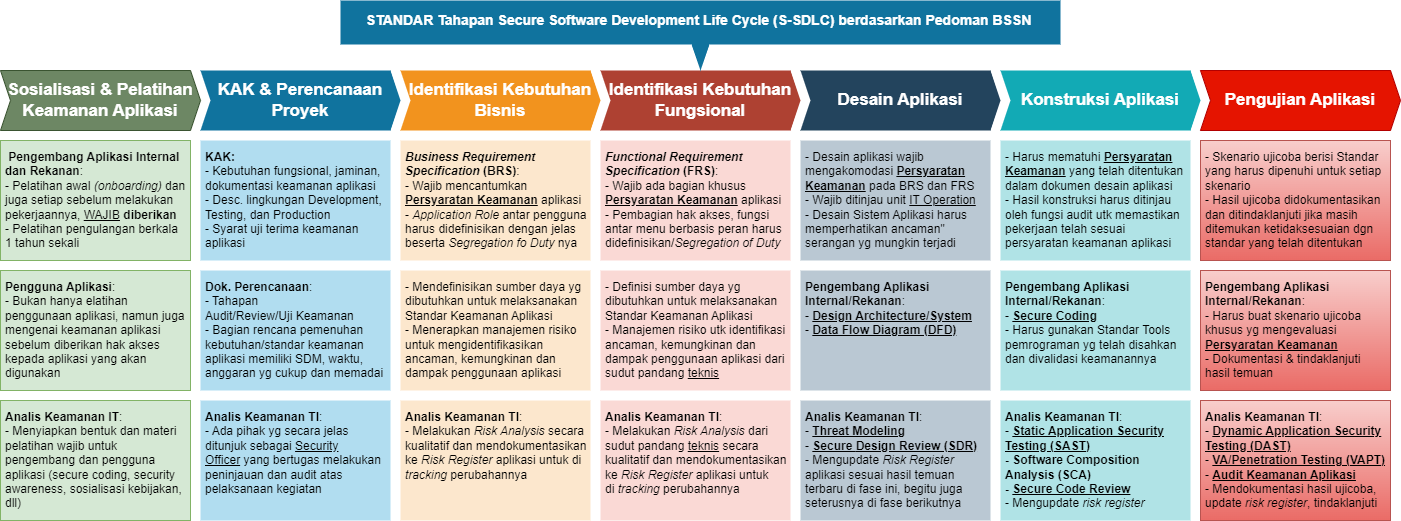

The diagram above was exported from draw.io. Its source (the exported page's mxGraphModel, read from the mxfile embedded in the PNG):
<mxGraphModel dx="2295" dy="834" grid="1" gridSize="10" guides="1" tooltips="1" connect="1" arrows="1" fold="1" page="1" pageScale="1" pageWidth="850" pageHeight="1100" math="0" shadow="0">
  <root>
    <mxCell id="0" />
    <mxCell id="1" parent="0" />
    <mxCell id="VZKDIZ5kmL5AQkCQh3UE-1" value="KAK &amp;amp; Perencanaan Proyek" style="shape=step;perimeter=stepPerimeter;whiteSpace=wrap;html=1;fixedSize=1;size=10;fillColor=#10739E;strokeColor=none;fontSize=17;fontColor=#FFFFFF;fontStyle=1;align=center;rounded=0;" parent="1" vertex="1">
      <mxGeometry x="-500" y="250" width="200" height="60" as="geometry" />
    </mxCell>
    <mxCell id="VZKDIZ5kmL5AQkCQh3UE-2" value="Identifikasi Kebutuhan Bisnis" style="shape=step;perimeter=stepPerimeter;whiteSpace=wrap;html=1;fixedSize=1;size=10;fillColor=#F2931E;strokeColor=none;fontSize=17;fontColor=#FFFFFF;fontStyle=1;align=center;rounded=0;" parent="1" vertex="1">
      <mxGeometry x="-300" y="250" width="200" height="60" as="geometry" />
    </mxCell>
    <mxCell id="VZKDIZ5kmL5AQkCQh3UE-3" value="Identifikasi Kebutuhan Fungsional" style="shape=step;perimeter=stepPerimeter;whiteSpace=wrap;html=1;fixedSize=1;size=10;fillColor=#AE4132;strokeColor=none;fontSize=17;fontColor=#FFFFFF;fontStyle=1;align=center;rounded=0;" parent="1" vertex="1">
      <mxGeometry x="-100" y="250" width="200" height="60" as="geometry" />
    </mxCell>
    <mxCell id="VZKDIZ5kmL5AQkCQh3UE-4" value="Desain Aplikasi" style="shape=step;perimeter=stepPerimeter;whiteSpace=wrap;html=1;fixedSize=1;size=10;fillColor=#23445D;strokeColor=none;fontSize=17;fontColor=#FFFFFF;fontStyle=1;align=center;rounded=0;" parent="1" vertex="1">
      <mxGeometry x="100" y="250" width="200" height="60" as="geometry" />
    </mxCell>
    <mxCell id="VZKDIZ5kmL5AQkCQh3UE-5" value="Konstruksi Aplikasi" style="shape=step;perimeter=stepPerimeter;whiteSpace=wrap;html=1;fixedSize=1;size=10;fillColor=#12AAB5;strokeColor=none;fontSize=17;fontColor=#FFFFFF;fontStyle=1;align=center;rounded=0;" parent="1" vertex="1">
      <mxGeometry x="300" y="250" width="200" height="60" as="geometry" />
    </mxCell>
    <mxCell id="VZKDIZ5kmL5AQkCQh3UE-6" value="&lt;b&gt;KAK:&lt;/b&gt;&lt;br&gt;- Kebutuhan fungsional, jaminan, dokumentasi keamanan aplikasi&lt;br&gt;- Desc. lingkungan Development, Testing, dan Production&lt;br&gt;- Syarat uji terima keamanan aplikasi" style="shape=rect;fillColor=#B1DDF0;strokeColor=none;fontSize=12;html=1;whiteSpace=wrap;align=left;verticalAlign=top;spacing=5;rounded=0;" parent="1" vertex="1">
      <mxGeometry x="-500" y="320" width="190" height="120" as="geometry" />
    </mxCell>
    <mxCell id="VZKDIZ5kmL5AQkCQh3UE-7" value="&lt;b&gt;Dok. Perencanaan&lt;/b&gt;:&lt;br&gt;- Tahapan Audit/Review/Uji&amp;nbsp;Keamanan&lt;br&gt;- Bagian rencana pemenuhan kebutuhan/standar keamanan aplikasi memiliki SDM, waktu, anggaran yg cukup dan memadai" style="shape=rect;fillColor=#B1DDF0;strokeColor=none;fontSize=12;html=1;whiteSpace=wrap;align=left;verticalAlign=top;spacing=5;rounded=0;" parent="1" vertex="1">
      <mxGeometry x="-500" y="450" width="190" height="120" as="geometry" />
    </mxCell>
    <mxCell id="VZKDIZ5kmL5AQkCQh3UE-8" value="&lt;b&gt;Analis Keamanan TI&lt;/b&gt;:&lt;br&gt;- Ada pihak yg secara jelas ditunjuk sebagai &lt;u&gt;Security Officer&lt;/u&gt;&amp;nbsp;yang bertugas melakukan peninjauan dan audit atas pelaksanaan kegiatan" style="shape=rect;fillColor=#B1DDF0;strokeColor=none;fontSize=12;html=1;whiteSpace=wrap;align=left;verticalAlign=top;spacing=5;rounded=0;" parent="1" vertex="1">
      <mxGeometry x="-500" y="580" width="190" height="120" as="geometry" />
    </mxCell>
    <mxCell id="VZKDIZ5kmL5AQkCQh3UE-9" value="&lt;b&gt;&lt;i&gt;Business Requirement Specification&lt;/i&gt; (BRS)&lt;/b&gt;:&lt;br&gt;- Wajib mencantumkan &lt;b&gt;&lt;u&gt;Persyaratan Keamanan&lt;/u&gt;&lt;/b&gt; aplikasi&lt;br&gt;-&amp;nbsp;&lt;i&gt;Application Role &lt;/i&gt;antar pengguna harus&lt;i&gt;&amp;nbsp;&lt;/i&gt;didefinisikan dengan jelas beserta&lt;i&gt;&amp;nbsp;Segregation fo Duty &lt;/i&gt;nya" style="shape=rect;fillColor=#FCE7CD;strokeColor=none;fontSize=12;html=1;whiteSpace=wrap;align=left;verticalAlign=top;spacing=5;rounded=0;" parent="1" vertex="1">
      <mxGeometry x="-300" y="320" width="190" height="120" as="geometry" />
    </mxCell>
    <mxCell id="VZKDIZ5kmL5AQkCQh3UE-10" value="- Mendefinisikan sumber daya yg dibutuhkan untuk melaksanakan Standar Keamanan Aplikasi&lt;br&gt;- Menerapkan manajemen risiko untuk mengidentifikasikan ancaman, kemungkinan dan dampak penggunaan aplikasi" style="shape=rect;fillColor=#FCE7CD;strokeColor=none;fontSize=12;html=1;whiteSpace=wrap;align=left;verticalAlign=top;spacing=5;rounded=0;" parent="1" vertex="1">
      <mxGeometry x="-300" y="450" width="190" height="120" as="geometry" />
    </mxCell>
    <mxCell id="VZKDIZ5kmL5AQkCQh3UE-11" value="&lt;b&gt;Analis Keamanan TI&lt;/b&gt;:&lt;br&gt;- Melakukan &lt;i&gt;Risk Analysis &lt;/i&gt;secara kualitatif dan mendokumentasikan ke &lt;i&gt;Risk Register &lt;/i&gt;aplikasi untuk di &lt;i&gt;tracking &lt;/i&gt;perubahannya" style="shape=rect;fillColor=#FCE7CD;strokeColor=none;fontSize=12;html=1;whiteSpace=wrap;align=left;verticalAlign=top;spacing=5;rounded=0;" parent="1" vertex="1">
      <mxGeometry x="-300" y="580" width="190" height="120" as="geometry" />
    </mxCell>
    <mxCell id="VZKDIZ5kmL5AQkCQh3UE-12" value="&lt;b&gt;&lt;i&gt;Functional Requirement Specification&lt;/i&gt; (FRS)&lt;/b&gt;:&lt;br&gt;- Wajib ada bagian khusus &lt;b&gt;&lt;u&gt;Persyaratan Keamanan&lt;/u&gt;&lt;/b&gt; aplikasi&lt;br&gt;- Pembagian hak akses, fungsi antar menu berbasis peran harus didefinisikan/&lt;i&gt;Segregation of Duty&lt;/i&gt;" style="shape=rect;fillColor=#FAD9D5;strokeColor=none;fontSize=12;html=1;whiteSpace=wrap;align=left;verticalAlign=top;spacing=5;rounded=0;" parent="1" vertex="1">
      <mxGeometry x="-100" y="320" width="190" height="120" as="geometry" />
    </mxCell>
    <mxCell id="VZKDIZ5kmL5AQkCQh3UE-13" value="- Definisi sumber daya yg dibutuhkan untuk melaksanakan Standar Keamanan Aplikasi&lt;br style=&quot;border-color: var(--border-color);&quot;&gt;- Manajemen risiko utk identifikasi ancaman, kemungkinan dan dampak penggunaan aplikasi dari sudut pandang &lt;u style=&quot;&quot;&gt;teknis&lt;/u&gt;" style="shape=rect;fillColor=#FAD9D5;strokeColor=none;fontSize=12;html=1;whiteSpace=wrap;align=left;verticalAlign=top;spacing=5;rounded=0;" parent="1" vertex="1">
      <mxGeometry x="-100" y="450" width="190" height="120" as="geometry" />
    </mxCell>
    <mxCell id="VZKDIZ5kmL5AQkCQh3UE-14" value="&lt;b style=&quot;border-color: var(--border-color);&quot;&gt;Analis Keamanan TI&lt;/b&gt;:&lt;br style=&quot;border-color: var(--border-color);&quot;&gt;- Melakukan&amp;nbsp;&lt;i style=&quot;border-color: var(--border-color);&quot;&gt;Risk Analysis&amp;nbsp;&lt;/i&gt;&lt;span style=&quot;border-color: var(--border-color);&quot;&gt;dari sudut pandang &lt;u style=&quot;&quot;&gt;teknis&lt;/u&gt;&lt;i style=&quot;&quot;&gt;&amp;nbsp;&lt;/i&gt;&lt;/span&gt;secara kualitatif dan mendokumentasikan ke&amp;nbsp;&lt;i style=&quot;border-color: var(--border-color);&quot;&gt;Risk Register&amp;nbsp;&lt;/i&gt;aplikasi untuk di&amp;nbsp;&lt;i style=&quot;border-color: var(--border-color);&quot;&gt;tracking&amp;nbsp;&lt;/i&gt;perubahannya" style="shape=rect;fillColor=#FAD9D5;strokeColor=none;fontSize=12;html=1;whiteSpace=wrap;align=left;verticalAlign=top;spacing=5;rounded=0;" parent="1" vertex="1">
      <mxGeometry x="-100" y="580" width="190" height="120" as="geometry" />
    </mxCell>
    <mxCell id="VZKDIZ5kmL5AQkCQh3UE-15" value="- Desain aplikasi wajib mengakomodasi &lt;b&gt;&lt;u&gt;Persyaratan Keamanan&lt;/u&gt;&lt;/b&gt; pada BRS dan FRS&lt;br&gt;- Wajib ditinjau unit&amp;nbsp;&lt;u style=&quot;&quot;&gt;IT Operation&lt;br&gt;&lt;/u&gt;- Desain Sistem Aplikasi harus memperhatikan ancaman&quot; serangan yg mungkin terjadi" style="shape=rect;fillColor=#BAC8D3;strokeColor=none;fontSize=12;html=1;whiteSpace=wrap;align=left;verticalAlign=top;spacing=5;rounded=0;" parent="1" vertex="1">
      <mxGeometry x="100" y="320" width="190" height="120" as="geometry" />
    </mxCell>
    <mxCell id="VZKDIZ5kmL5AQkCQh3UE-16" value="&lt;b&gt;Pengembang Aplikasi Internal/Rekanan&lt;/b&gt;:&lt;br&gt;- &lt;b&gt;&lt;u&gt;Design Architecture/System&lt;/u&gt;&lt;/b&gt;&lt;br&gt;- &lt;u style=&quot;font-weight: bold;&quot;&gt;Data Flow Diagram (DFD)&lt;/u&gt;" style="shape=rect;fillColor=#BAC8D3;strokeColor=none;fontSize=12;html=1;whiteSpace=wrap;align=left;verticalAlign=top;spacing=5;rounded=0;" parent="1" vertex="1">
      <mxGeometry x="100" y="450" width="190" height="120" as="geometry" />
    </mxCell>
    <mxCell id="VZKDIZ5kmL5AQkCQh3UE-17" value="&lt;b style=&quot;border-color: var(--border-color);&quot;&gt;Analis Keamanan TI&lt;/b&gt;:&lt;br&gt;-&amp;nbsp;&lt;u style=&quot;border-color: var(--border-color); font-weight: bold;&quot;&gt;Threat Modeling&lt;/u&gt;&lt;br style=&quot;border-color: var(--border-color);&quot;&gt;- &lt;b&gt;&lt;u&gt;Secure&amp;nbsp;&lt;/u&gt;&lt;/b&gt;&lt;u style=&quot;font-weight: bold;&quot;&gt;Design Review (SDR)&lt;/u&gt;&lt;br&gt;- Mengupdate &lt;i&gt;R&lt;/i&gt;&lt;i style=&quot;border-color: var(--border-color);&quot;&gt;isk Register &lt;/i&gt;&lt;span style=&quot;border-color: var(--border-color);&quot;&gt;aplikasi&lt;/span&gt;&amp;nbsp;sesuai hasil temuan terbaru di fase ini, begitu juga seterusnya di fase berikutnya" style="shape=rect;fillColor=#BAC8D3;strokeColor=none;fontSize=12;html=1;whiteSpace=wrap;align=left;verticalAlign=top;spacing=5;rounded=0;" parent="1" vertex="1">
      <mxGeometry x="100" y="580" width="190" height="120" as="geometry" />
    </mxCell>
    <mxCell id="VZKDIZ5kmL5AQkCQh3UE-18" value="- Harus mematuhi &lt;b&gt;&lt;u&gt;Persyaratan Keamanan&lt;/u&gt;&lt;/b&gt; yang telah ditentukan dalam dokumen desain aplikasi&lt;br&gt;- Hasil konstruksi harus ditinjau oleh fungsi audit utk memastikan pekerjaan telah sesuai persyaratan keamanan aplikasi" style="shape=rect;fillColor=#B0E3E6;strokeColor=none;fontSize=12;html=1;whiteSpace=wrap;align=left;verticalAlign=top;spacing=5;rounded=0;" parent="1" vertex="1">
      <mxGeometry x="300" y="320" width="190" height="120" as="geometry" />
    </mxCell>
    <mxCell id="VZKDIZ5kmL5AQkCQh3UE-19" value="&lt;b&gt;Pengembang Aplikasi Internal/Rekanan&lt;/b&gt;:&lt;br&gt;- &lt;b&gt;&lt;u&gt;Secure Coding&lt;/u&gt;&lt;/b&gt;&lt;br&gt;- Harus gunakan Standar Tools pemrograman yg telah disahkan dan divalidasi keamanannya" style="shape=rect;fillColor=#B0E3E6;strokeColor=none;fontSize=12;html=1;whiteSpace=wrap;align=left;verticalAlign=top;spacing=5;rounded=0;" parent="1" vertex="1">
      <mxGeometry x="300" y="450" width="190" height="120" as="geometry" />
    </mxCell>
    <mxCell id="VZKDIZ5kmL5AQkCQh3UE-20" value="&lt;b&gt;Analis Keamanan TI&lt;/b&gt;:&lt;br&gt;- &lt;b&gt;&lt;u&gt;Static Application Security Testing (SAST)&lt;br&gt;&lt;/u&gt;- Software Composition Analysis (SCA)&lt;br&gt;- &lt;u&gt;Secure Code Review&lt;/u&gt;&lt;/b&gt;&lt;br&gt;- Mengupdate&amp;nbsp;&lt;i&gt;risk register&amp;nbsp;&lt;/i&gt;" style="shape=rect;fillColor=#B0E3E6;strokeColor=none;fontSize=12;html=1;whiteSpace=wrap;align=left;verticalAlign=top;spacing=5;rounded=0;" parent="1" vertex="1">
      <mxGeometry x="300" y="580" width="190" height="120" as="geometry" />
    </mxCell>
    <mxCell id="VZKDIZ5kmL5AQkCQh3UE-36" value="Pengujian Aplikasi" style="shape=step;perimeter=stepPerimeter;whiteSpace=wrap;html=1;fixedSize=1;size=10;fillColor=#e51400;strokeColor=#B20000;fontSize=17;fontColor=#ffffff;fontStyle=1;align=center;rounded=0;" parent="1" vertex="1">
      <mxGeometry x="500" y="250" width="200" height="60" as="geometry" />
    </mxCell>
    <mxCell id="VZKDIZ5kmL5AQkCQh3UE-37" value="- Skenario ujicoba berisi Standar yang harus dipenuhi untuk setiap skenario&lt;br&gt;- Hasil ujicoba didokumentasikan dan ditindaklanjuti jika masih ditemukan ketidaksesuaian dgn standar yang telah ditentukan" style="shape=rect;fillColor=#f8cecc;strokeColor=#b85450;fontSize=12;html=1;whiteSpace=wrap;align=left;verticalAlign=top;spacing=5;rounded=0;gradientColor=#ea6b66;" parent="1" vertex="1">
      <mxGeometry x="500" y="320" width="190" height="120" as="geometry" />
    </mxCell>
    <mxCell id="VZKDIZ5kmL5AQkCQh3UE-38" value="&lt;b&gt;Pengembang Aplikasi Internal/Rekanan&lt;/b&gt;:&lt;br&gt;- Harus buat skenario ujicoba khusus yg mengevaluasi &lt;b&gt;&lt;u&gt;Persyaratan &lt;/u&gt;&lt;/b&gt;&lt;u style=&quot;font-weight: bold;&quot;&gt;Keamanan&lt;/u&gt;&amp;nbsp;&lt;br&gt;- Dokumentasi &amp;amp; tindaklanjuti hasil temuan" style="shape=rect;fillColor=#f8cecc;strokeColor=#b85450;fontSize=12;html=1;whiteSpace=wrap;align=left;verticalAlign=top;spacing=5;rounded=0;gradientColor=#ea6b66;" parent="1" vertex="1">
      <mxGeometry x="500" y="450" width="190" height="120" as="geometry" />
    </mxCell>
    <mxCell id="VZKDIZ5kmL5AQkCQh3UE-39" value="&lt;b&gt;Analis Keamanan TI&lt;/b&gt;:&lt;br&gt;- &lt;b&gt;&lt;u&gt;Dynamic Application Security Testing (DAST)&lt;/u&gt;&lt;br&gt;&lt;/b&gt;- &lt;u&gt;&lt;b&gt;VA/Penetration Testing (VAPT)&lt;/b&gt;&lt;/u&gt;&lt;b&gt;&lt;br&gt;&lt;/b&gt;- &lt;b&gt;&lt;u&gt;Audit Keamanan Aplikasi&lt;/u&gt;&lt;/b&gt;&lt;br&gt;- Mendokumentasi hasil ujicoba, update &lt;i&gt;risk register&lt;/i&gt;, tindaklanjuti" style="shape=rect;fillColor=#f8cecc;strokeColor=#b85450;fontSize=12;html=1;whiteSpace=wrap;align=left;verticalAlign=top;spacing=5;rounded=0;gradientColor=#ea6b66;" parent="1" vertex="1">
      <mxGeometry x="500" y="580" width="190" height="120" as="geometry" />
    </mxCell>
    <mxCell id="VZKDIZ5kmL5AQkCQh3UE-40" value="Sosialisasi &amp;amp; Pelatihan Keamanan Aplikasi" style="shape=step;perimeter=stepPerimeter;whiteSpace=wrap;html=1;fixedSize=1;size=10;fillColor=#6d8764;strokeColor=#3A5431;fontSize=17;fontColor=#ffffff;fontStyle=1;align=center;rounded=0;" parent="1" vertex="1">
      <mxGeometry x="-700" y="250" width="200" height="60" as="geometry" />
    </mxCell>
    <mxCell id="VZKDIZ5kmL5AQkCQh3UE-41" value="&lt;b&gt;&amp;nbsp;Pengembang Aplikasi Internal dan Rekanan&lt;/b&gt;:&lt;br&gt;- Pelatihan awal &lt;i&gt;(onboarding)&lt;/i&gt;&amp;nbsp;dan juga setiap sebelum melakukan pekerjaannya, &lt;u&gt;WAJIB&lt;/u&gt;&lt;b&gt;&amp;nbsp;diberikan&lt;br&gt;&lt;/b&gt;- Pelatihan pengulangan berkala 1 tahun sekali" style="shape=rect;fillColor=#d5e8d4;strokeColor=#82b366;fontSize=12;html=1;whiteSpace=wrap;align=left;verticalAlign=top;spacing=5;rounded=0;" parent="1" vertex="1">
      <mxGeometry x="-700" y="320" width="190" height="120" as="geometry" />
    </mxCell>
    <mxCell id="VZKDIZ5kmL5AQkCQh3UE-42" value="&lt;b&gt;Pengguna Aplikasi&lt;/b&gt;:&lt;br&gt;- Bukan hanya elatihan penggunaan aplikasi, namun juga mengenai keamanan aplikasi sebelum diberikan hak akses kepada aplikasi yang akan digunakan" style="shape=rect;fillColor=#d5e8d4;strokeColor=#82b366;fontSize=12;html=1;whiteSpace=wrap;align=left;verticalAlign=top;spacing=5;rounded=0;" parent="1" vertex="1">
      <mxGeometry x="-700" y="450" width="190" height="120" as="geometry" />
    </mxCell>
    <mxCell id="VZKDIZ5kmL5AQkCQh3UE-43" value="&lt;b&gt;Analis Keamanan IT&lt;/b&gt;:&lt;br&gt;- Menyiapkan bentuk dan materi pelatihan wajib untuk pengembang dan pengguna aplikasi (secure coding, security awareness, sosialisasi kebijakan, dll)" style="shape=rect;fillColor=#d5e8d4;strokeColor=#82b366;fontSize=12;html=1;whiteSpace=wrap;align=left;verticalAlign=top;spacing=5;rounded=0;" parent="1" vertex="1">
      <mxGeometry x="-700" y="580" width="190" height="120" as="geometry" />
    </mxCell>
    <mxCell id="ejhfmZyxWvc_u1lQYYVw-1" value="STANDAR Tahapan Secure Software Development Life Cycle (S-SDLC) berdasarkan Pedoman BSSN&amp;nbsp;" style="html=1;shape=mxgraph.infographic.barCallout;dx=360;dy=26;fillColor=#10739E;strokeColor=none;align=center;verticalAlign=top;fontColor=#ffffff;fontSize=14;fontStyle=1;shadow=0;spacingTop=5;" parent="1" vertex="1">
      <mxGeometry x="-360" y="180" width="720" height="70" as="geometry" />
    </mxCell>
  </root>
</mxGraphModel>